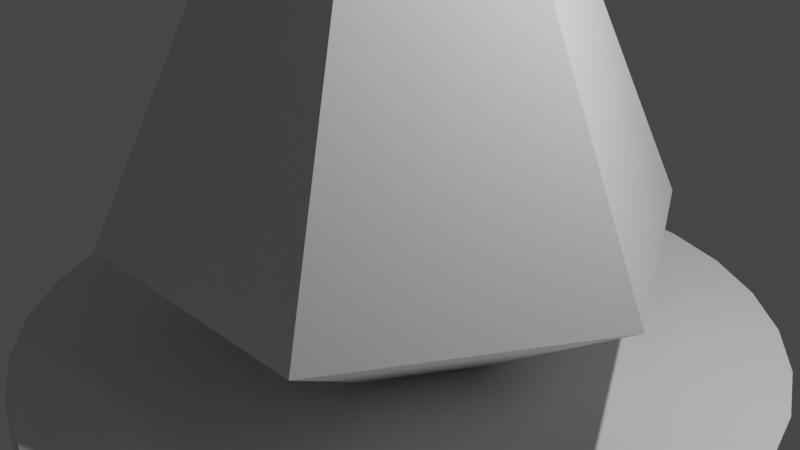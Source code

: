 # Source: HourglassModel.blend  (saved by Blender 3.4.6; exported with 4.5.12 LTS)
import bpy
from mathutils import Matrix  # noqa: F401  (used for matrix-valued properties, if any)

bpy.ops.wm.read_factory_settings(use_empty=True)
scene = bpy.context.scene
scene.name = 'Scene'

# ---- collections
col_collection = bpy.data.collections.new('Collection'); scene.collection.children.link(col_collection)

# ---- world
world_world = bpy.data.worlds.new('World'); scene.world = world_world
world_world.use_nodes = True; world_world.node_tree.nodes.clear()
_N = world_world.node_tree.nodes; _L = world_world.node_tree.links
n0 = _N.new('ShaderNodeOutputWorld'); n0.name = 'World Output'; n0.location = (300, 300)
n1 = _N.new('ShaderNodeBackground'); n1.name = 'Background'; n1.location = (10, 300)
n1.inputs[0].default_value = (0.05088, 0.05088, 0.05088, 1.0)
_L.new(n1.outputs[0], n0.inputs[0])
n0.is_active_output = True
world_world.color = (0.05088, 0.05088, 0.05088)
world_world.use_sun_shadow = False
world_world.sun_shadow_jitter_overblur = 0.0

# ---- cameras
cam_camera = bpy.data.cameras.new('Camera')
cam_camera.clip_end = 100.0
cam_camera.ortho_scale = 7.314

# ---- lights
light_light = bpy.data.lights.new('Light', 'POINT')
light_light.transmission_factor = 0.0
light_light.energy = 1000.0
light_light.shadow_soft_size = 0.1
light_light.shadow_maximum_resolution = 0.006
light_light.use_absolute_resolution = True

# ---- meshes
me_diamond_005 = bpy.data.meshes.new('Diamond.005')
me_diamond_005.from_pydata([(0.0, 0.0, 5.0), (0.7, 0.0, 5.0), (3.0, 0.0, 0.0), (0.35, -0.6062, 5.0), (1.5, -2.598, 0.0), (-0.35, -0.6062, 5.0), (-1.5, -2.598, 0.0), (-0.7, -6.12e-08, 5.0), (-3.0, -2.623e-07, 0.0), (-0.35, 0.6062, 5.0), (-1.5, 2.598, 0.0), (0.35, 0.6062, 5.0), (1.5, 2.598, 0.0), (1.125, 0.0, -1.25), (0.5625, 0.9743, -1.25), (0.5625, -0.9743, -1.25), (-0.5625, -0.9743, -1.25), (-1.125, -9.835e-08, -1.25), (-0.5625, 0.9743, -1.25)], [], [(13, 14, 12, 2), (13, 2, 4, 15), (4, 6, 16, 15), (16, 6, 8, 17), (10, 18, 17, 8), (10, 12, 14, 18), (1, 2, 12, 11), (2, 1, 3, 4), (4, 3, 5, 6), (6, 5, 7, 8), (8, 7, 9, 10), (10, 9, 11, 12), (0, 1, 11), (1, 0, 3), (3, 0, 5), (5, 0, 7), (7, 0, 9), (9, 0, 11), (13, 15, 16, 17, 18, 14)])
_uv = me_diamond_005.uv_layers.new(name='UVMap')
_uv.uv.foreach_set('vector', [0.0, 0.0, 0.0, 0.0, 0.0, 0.0, 0.0, 0.0, 0.0, 0.0, 0.0, 0.0, 0.0, 0.0, 0.0, 0.0, 0.0, 0.0, 0.0, 0.0, 0.0, 0.0, 0.0, 0.0, 0.0, 0.0, 0.0, 0.0, 0.0, 0.0, 0.0, 0.0, 0.0, 0.0, 0.0, 0.0, 0.0, 0.0, 0.0, 0.0, 0.0, 0.0, 0.0, 0.0, 0.0, 0.0, 0.0, 0.0, 0.0, 0.0, 0.0, 0.0, 0.0, 0.0, 0.0, 0.0, 0.0, 0.0, 0.0, 0.0, 0.0, 0.0, 0.0, 0.0, 0.0, 0.0, 0.0, 0.0, 0.0, 0.0, 0.0, 0.0, 0.0, 0.0, 0.0, 0.0, 0.0, 0.0, 0.0, 0.0, 0.0, 0.0, 0.0, 0.0, 0.0, 0.0, 0.0, 0.0, 0.0, 0.0, 0.0, 0.0, 0.0, 0.0, 0.0, 0.0, 0.0, 0.0, 0.0, 0.0, 0.0, 0.0, 0.0, 0.0, 0.0, 0.0, 0.0, 0.0, 0.0, 0.0, 0.0, 0.0, 0.0, 0.0, 0.0, 0.0, 0.0, 0.0, 0.0, 0.0, 0.0, 0.0, 0.0, 0.0, 0.0, 0.0, 0.0, 0.0, 0.0, 0.0, 0.0, 0.0, 0.3175, 0.25, 0.2837, 0.1915, 0.2163, 0.1915, 0.1825, 0.25, 0.2162, 0.3085, 0.2838, 0.3085])
me_diamond_005.update()
me_diamond_006 = bpy.data.meshes.new('Diamond.006')
me_diamond_006.from_pydata([(0.0, 0.0, 5.0), (0.0, 0.0, -2.0), (0.7, 0.0, 5.0), (3.0, 0.0, 0.0), (0.35, -0.6062, 5.0), (1.5, -2.598, 0.0), (-0.35, -0.6062, 5.0), (-1.5, -2.598, 0.0), (-0.7, -6.12e-08, 5.0), (-3.0, -2.623e-07, 0.0), (-0.35, 0.6062, 5.0), (-1.5, 2.598, 0.0), (0.35, 0.6062, 5.0), (1.5, 2.598, 0.0)], [], [(3, 1, 13), (1, 3, 5), (1, 5, 7), (1, 7, 9), (1, 9, 11), (1, 11, 13), (2, 3, 13, 12), (3, 2, 4, 5), (5, 4, 6, 7), (7, 6, 8, 9), (9, 8, 10, 11), (11, 10, 12, 13), (0, 2, 12), (2, 0, 4), (4, 0, 6), (6, 0, 8), (8, 0, 10), (10, 0, 12)])
_ca = me_diamond_006.color_attributes.new('Col', 'BYTE_COLOR', 'CORNER')
_ca.data.foreach_set('color', [1.0, 1.0, 1.0, 1.0, 1.0, 1.0, 1.0, 1.0, 1.0, 1.0, 1.0, 1.0, 1.0, 1.0, 1.0, 1.0, 1.0, 1.0, 1.0, 1.0, 1.0, 1.0, 1.0, 1.0, 1.0, 1.0, 1.0, 1.0, 1.0, 1.0, 1.0, 1.0, 1.0, 1.0, 1.0, 1.0, 1.0, 1.0, 1.0, 1.0, 1.0, 1.0, 1.0, 1.0, 1.0, 1.0, 1.0, 1.0, 1.0, 1.0, 1.0, 1.0, 1.0, 1.0, 1.0, 1.0, 1.0, 1.0, 1.0, 1.0, 1.0, 1.0, 1.0, 1.0, 1.0, 1.0, 1.0, 1.0, 1.0, 1.0, 1.0, 1.0, 1.0, 1.0, 1.0, 1.0, 1.0, 1.0, 1.0, 1.0, 1.0, 1.0, 1.0, 1.0, 1.0, 1.0, 1.0, 1.0, 1.0, 1.0, 1.0, 1.0, 1.0, 1.0, 1.0, 1.0, 1.0, 1.0, 1.0, 1.0, 1.0, 1.0, 1.0, 1.0, 1.0, 1.0, 1.0, 1.0, 1.0, 1.0, 1.0, 1.0, 1.0, 1.0, 1.0, 1.0, 1.0, 1.0, 1.0, 1.0, 1.0, 1.0, 1.0, 1.0, 1.0, 1.0, 1.0, 1.0, 1.0, 1.0, 1.0, 1.0, 1.0, 1.0, 1.0, 1.0, 1.0, 1.0, 1.0, 1.0, 1.0, 1.0, 1.0, 1.0, 1.0, 1.0, 1.0, 1.0, 1.0, 1.0, 1.0, 1.0, 1.0, 1.0, 1.0, 1.0, 1.0, 1.0, 1.0, 1.0, 1.0, 1.0, 1.0, 1.0, 1.0, 1.0, 1.0, 1.0, 1.0, 1.0, 1.0, 1.0, 1.0, 1.0, 1.0, 1.0, 1.0, 1.0, 1.0, 1.0, 1.0, 1.0, 1.0, 1.0, 1.0, 1.0, 1.0, 1.0, 1.0, 1.0, 1.0, 1.0, 1.0, 1.0, 1.0, 1.0, 1.0, 1.0, 1.0, 1.0, 1.0, 1.0, 1.0, 1.0, 1.0, 1.0, 1.0, 1.0, 1.0, 1.0, 1.0, 1.0, 1.0, 1.0, 1.0, 1.0, 1.0, 1.0, 1.0, 1.0, 1.0, 1.0, 1.0, 1.0, 1.0, 1.0, 1.0, 1.0, 1.0, 1.0, 1.0, 1.0, 1.0, 1.0, 1.0, 1.0, 1.0, 1.0, 1.0, 1.0])
me_diamond_006.update()
me_cylinder = bpy.data.meshes.new('Cylinder')
me_cylinder.from_pydata([(0.0, 4.0, -0.75), (0.0, 4.0, 0.75), (0.7804, 3.923, -0.75), (0.7804, 3.923, 0.75), (1.531, 3.696, -0.75), (1.531, 3.696, 0.75), (2.222, 3.326, -0.75), (2.222, 3.326, 0.75), (2.828, 2.828, -0.75), (2.828, 2.828, 0.75), (3.326, 2.222, -0.75), (3.326, 2.222, 0.75), (3.696, 1.531, -0.75), (3.696, 1.531, 0.75), (3.923, 0.7804, -0.75), (3.923, 0.7804, 0.75), (4.0, 0.0, -0.75), (4.0, 0.0, 0.75), (3.923, -0.7804, -0.75), (3.923, -0.7804, 0.75), (3.696, -1.531, -0.75), (3.696, -1.531, 0.75), (3.326, -2.222, -0.75), (3.326, -2.222, 0.75), (2.828, -2.828, -0.75), (2.828, -2.828, 0.75), (2.222, -3.326, -0.75), (2.222, -3.326, 0.75), (1.531, -3.696, -0.75), (1.531, -3.696, 0.75), (0.7804, -3.923, -0.75), (0.7804, -3.923, 0.75), (0.0, -4.0, -0.75), (0.0, -4.0, 0.75), (-0.7804, -3.923, -0.75), (-0.7804, -3.923, 0.75), (-1.531, -3.696, -0.75), (-1.531, -3.696, 0.75), (-2.222, -3.326, -0.75), (-2.222, -3.326, 0.75), (-2.828, -2.828, -0.75), (-2.828, -2.828, 0.75), (-3.326, -2.222, -0.75), (-3.326, -2.222, 0.75), (-3.696, -1.531, -0.75), (-3.696, -1.531, 0.75), (-3.923, -0.7804, -0.75), (-3.923, -0.7804, 0.75), (-4.0, 0.0, -0.75), (-4.0, 0.0, 0.75), (-3.923, 0.7804, -0.75), (-3.923, 0.7804, 0.75), (-3.696, 1.531, -0.75), (-3.696, 1.531, 0.75), (-3.326, 2.222, -0.75), (-3.326, 2.222, 0.75), (-2.828, 2.828, -0.75), (-2.828, 2.828, 0.75), (-2.222, 3.326, -0.75), (-2.222, 3.326, 0.75), (-1.531, 3.696, -0.75), (-1.531, 3.696, 0.75), (-0.7804, 3.923, -0.75), (-0.7804, 3.923, 0.75)], [], [(0, 1, 3, 2), (2, 3, 5, 4), (4, 5, 7, 6), (6, 7, 9, 8), (8, 9, 11, 10), (10, 11, 13, 12), (12, 13, 15, 14), (14, 15, 17, 16), (16, 17, 19, 18), (18, 19, 21, 20), (20, 21, 23, 22), (22, 23, 25, 24), (24, 25, 27, 26), (26, 27, 29, 28), (28, 29, 31, 30), (30, 31, 33, 32), (32, 33, 35, 34), (34, 35, 37, 36), (36, 37, 39, 38), (38, 39, 41, 40), (40, 41, 43, 42), (42, 43, 45, 44), (44, 45, 47, 46), (46, 47, 49, 48), (48, 49, 51, 50), (50, 51, 53, 52), (52, 53, 55, 54), (54, 55, 57, 56), (56, 57, 59, 58), (58, 59, 61, 60), (3, 1, 63, 61, 59, 57, 55, 53, 51, 49, 47, 45, 43, 41, 39, 37, 35, 33, 31, 29, 27, 25, 23, 21, 19, 17, 15, 13, 11, 9, 7, 5), (60, 61, 63, 62), (62, 63, 1, 0), (0, 2, 4, 6, 8, 10, 12, 14, 16, 18, 20, 22, 24, 26, 28, 30, 32, 34, 36, 38, 40, 42, 44, 46, 48, 50, 52, 54, 56, 58, 60, 62)])
_uv = me_cylinder.uv_layers.new(name='UVMap')
_uv.uv.foreach_set('vector', [1.0, 0.5, 1.0, 1.0, 0.9688, 1.0, 0.9688, 0.5, 0.9688, 0.5, 0.9688, 1.0, 0.9375, 1.0, 0.9375, 0.5, 0.9375, 0.5, 0.9375, 1.0, 0.9062, 1.0, 0.9062, 0.5, 0.9062, 0.5, 0.9062, 1.0, 0.875, 1.0, 0.875, 0.5, 0.875, 0.5, 0.875, 1.0, 0.8438, 1.0, 0.8438, 0.5, 0.8438, 0.5, 0.8438, 1.0, 0.8125, 1.0, 0.8125, 0.5, 0.8125, 0.5, 0.8125, 1.0, 0.7812, 1.0, 0.7812, 0.5, 0.7812, 0.5, 0.7812, 1.0, 0.75, 1.0, 0.75, 0.5, 0.75, 0.5, 0.75, 1.0, 0.7188, 1.0, 0.7188, 0.5, 0.7188, 0.5, 0.7188, 1.0, 0.6875, 1.0, 0.6875, 0.5, 0.6875, 0.5, 0.6875, 1.0, 0.6562, 1.0, 0.6562, 0.5, 0.6562, 0.5, 0.6562, 1.0, 0.625, 1.0, 0.625, 0.5, 0.625, 0.5, 0.625, 1.0, 0.5938, 1.0, 0.5938, 0.5, 0.5938, 0.5, 0.5938, 1.0, 0.5625, 1.0, 0.5625, 0.5, 0.5625, 0.5, 0.5625, 1.0, 0.5312, 1.0, 0.5312, 0.5, 0.5312, 0.5, 0.5312, 1.0, 0.5, 1.0, 0.5, 0.5, 0.5, 0.5, 0.5, 1.0, 0.4688, 1.0, 0.4688, 0.5, 0.4688, 0.5, 0.4688, 1.0, 0.4375, 1.0, 0.4375, 0.5, 0.4375, 0.5, 0.4375, 1.0, 0.4062, 1.0, 0.4062, 0.5, 0.4062, 0.5, 0.4062, 1.0, 0.375, 1.0, 0.375, 0.5, 0.375, 0.5, 0.375, 1.0, 0.3438, 1.0, 0.3438, 0.5, 0.3438, 0.5, 0.3438, 1.0, 0.3125, 1.0, 0.3125, 0.5, 0.3125, 0.5, 0.3125, 1.0, 0.2812, 1.0, 0.2812, 0.5, 0.2812, 0.5, 0.2812, 1.0, 0.25, 1.0, 0.25, 0.5, 0.25, 0.5, 0.25, 1.0, 0.2188, 1.0, 0.2188, 0.5, 0.2188, 0.5, 0.2188, 1.0, 0.1875, 1.0, 0.1875, 0.5, 0.1875, 0.5, 0.1875, 1.0, 0.1562, 1.0, 0.1562, 0.5, 0.1562, 0.5, 0.1562, 1.0, 0.125, 1.0, 0.125, 0.5, 0.125, 0.5, 0.125, 1.0, 0.09375, 1.0, 0.09375, 0.5, 0.09375, 0.5, 0.09375, 1.0, 0.0625, 1.0, 0.0625, 0.5, 0.2968, 0.4854, 0.25, 0.49, 0.2032, 0.4854, 0.1582, 0.4717, 0.1167, 0.4496, 0.08029, 0.4197, 0.05045, 0.3833, 0.02827, 0.3418, 0.01461, 0.2968, 0.01, 0.25, 0.01461, 0.2032, 0.02827, 0.1582, 0.05045, 0.1167, 0.08029, 0.08029, 0.1167, 0.05045, 0.1582, 0.02827, 0.2032, 0.01461, 0.25, 0.01, 0.2968, 0.01461, 0.3418, 0.02827, 0.3833, 0.05045, 0.4197, 0.08029, 0.4496, 0.1167, 0.4717, 0.1582, 0.4854, 0.2032, 0.49, 0.25, 0.4854, 0.2968, 0.4717, 0.3418, 0.4496, 0.3833, 0.4197, 0.4197, 0.3833, 0.4496, 0.3418, 0.4717, 0.0625, 0.5, 0.0625, 1.0, 0.03125, 1.0, 0.03125, 0.5, 0.03125, 0.5, 0.03125, 1.0, 0.0, 1.0, 0.0, 0.5, 0.75, 0.49, 0.7968, 0.4854, 0.8418, 0.4717, 0.8833, 0.4496, 0.9197, 0.4197, 0.9496, 0.3833, 0.9717, 0.3418, 0.9854, 0.2968, 0.99, 0.25, 0.9854, 0.2032, 0.9717, 0.1582, 0.9496, 0.1167, 0.9197, 0.08029, 0.8833, 0.05045, 0.8418, 0.02827, 0.7968, 0.01461, 0.75, 0.01, 0.7032, 0.01461, 0.6582, 0.02827, 0.6167, 0.05045, 0.5803, 0.08029, 0.5504, 0.1167, 0.5283, 0.1582, 0.5146, 0.2032, 0.51, 0.25, 0.5146, 0.2968, 0.5283, 0.3418, 0.5504, 0.3833, 0.5803, 0.4197, 0.6167, 0.4496, 0.6582, 0.4717, 0.7032, 0.4854])
me_cylinder.update()
me_cube = bpy.data.meshes.new('Cube')
me_cube.from_pydata([(0.0, 0.0, 0.0), (0.0, 0.0, 0.0), (0.0, 0.0, 0.0), (0.0, 0.0, 0.0), (0.0, 0.0, 0.0), (0.0, 0.0, 0.0), (0.0, 0.0, 0.0), (0.0, 0.0, 0.0)], [], [(0, 1, 3, 2), (2, 3, 7, 6), (6, 7, 5, 4), (4, 5, 1, 0), (2, 6, 4, 0), (7, 3, 1, 5)])
_uv = me_cube.uv_layers.new(name='UVMap')
_uv.uv.foreach_set('vector', [0.375, 0.0, 0.625, 0.0, 0.625, 0.25, 0.375, 0.25, 0.375, 0.25, 0.625, 0.25, 0.625, 0.5, 0.375, 0.5, 0.375, 0.5, 0.625, 0.5, 0.625, 0.75, 0.375, 0.75, 0.375, 0.75, 0.625, 0.75, 0.625, 1.0, 0.375, 1.0, 0.125, 0.5, 0.375, 0.5, 0.375, 0.75, 0.125, 0.75, 0.625, 0.5, 0.875, 0.5, 0.875, 0.75, 0.625, 0.75])
me_cube.update()
me_cube_001 = bpy.data.meshes.new('Cube.001')
me_cube_001.from_pydata([(0.0, 0.0, 0.0), (0.0, 0.0, 0.0), (0.0, 0.0, 0.0), (0.0, 0.0, 0.0), (0.0, 0.0, 0.0), (0.0, 0.0, 0.0), (0.0, 0.0, 0.0), (0.0, 0.0, 0.0)], [], [(0, 1, 3, 2), (2, 3, 7, 6), (6, 7, 5, 4), (4, 5, 1, 0), (2, 6, 4, 0), (7, 3, 1, 5)])
_uv = me_cube_001.uv_layers.new(name='UVMap')
_uv.uv.foreach_set('vector', [0.375, 0.0, 0.625, 0.0, 0.625, 0.25, 0.375, 0.25, 0.375, 0.25, 0.625, 0.25, 0.625, 0.5, 0.375, 0.5, 0.375, 0.5, 0.625, 0.5, 0.625, 0.75, 0.375, 0.75, 0.375, 0.75, 0.625, 0.75, 0.625, 1.0, 0.375, 1.0, 0.125, 0.5, 0.375, 0.5, 0.375, 0.75, 0.125, 0.75, 0.625, 0.5, 0.875, 0.5, 0.875, 0.75, 0.625, 0.75])
me_cube_001.update()

# ---- objects
ob_light = bpy.data.objects.new('Light', light_light)
ob_camera = bpy.data.objects.new('Camera', cam_camera)
ob_diamond_005 = bpy.data.objects.new('Diamond.005', me_diamond_005)
ob_diamond_001 = bpy.data.objects.new('Diamond.001', me_diamond_006)
ob_cylinder = bpy.data.objects.new('Cylinder', me_cylinder)
ob_cube = bpy.data.objects.new('Cube', me_cube)
ob_cube_001 = bpy.data.objects.new('Cube.001', me_cube_001)

# ---- transforms, parenting, visibility, modifiers, constraints
ob_light.location = (4.076, 1.005, 5.904)
ob_light.rotation_euler = (0.6503, 0.05522, 1.866)
ob_light.lock_rotations_4d = False
ob_light.empty_display_type = 'ARROWS'
ob_light.color = (0.0, 0.0, 0.0, 0.0)
ob_light.lineart.crease_threshold = 0.0
ob_camera.location = (7.359, -6.926, 4.958)
ob_camera.rotation_euler = (1.109, 0.0, 0.8149)
ob_camera.lock_rotations_4d = False
ob_camera.empty_display_type = 'ARROWS'
ob_camera.color = (0.0, 0.0, 0.0, 0.0)
ob_camera.display_type = 'WIRE'
ob_camera.lineart.crease_threshold = 0.0
ob_diamond_005.location = (0.0, 0.0, 0.0)
ob_diamond_001.location = (0.0, 0.0, 9.86)
ob_diamond_001.rotation_euler = (3.142, -0.0, 0.0)
ob_cylinder.location = (0.0, 0.0, -2.0)
ob_cube.location = (0.0, 0.0, 0.0)
ob_cube.rotation_euler = (-0.6561, -3.841e-08, -3.142)
ob_cube_001.location = (0.0, 0.0, 0.0)
ob_cube_001.rotation_euler = (-0.6561, -3.841e-08, -3.142)

# ---- collection membership
col_collection.objects.link(ob_light)
col_collection.objects.link(ob_camera)
col_collection.objects.link(ob_diamond_005)
col_collection.objects.link(ob_diamond_001)
col_collection.objects.link(ob_cylinder)
col_collection.objects.link(ob_cube)
col_collection.objects.link(ob_cube_001)

# ---- scene / render settings (as saved in the file)
scene.camera = ob_camera
scene.frame_start = 1; scene.frame_end = 250; scene.frame_set(1)
scene.render.engine = 'BLENDER_EEVEE_NEXT'
scene.cycles.sampling_pattern = 'TABULATED_SOBOL'
scene.cycles.use_light_tree = False
scene.view_settings.view_transform = 'Filmic'
bpy.context.view_layer.update()
